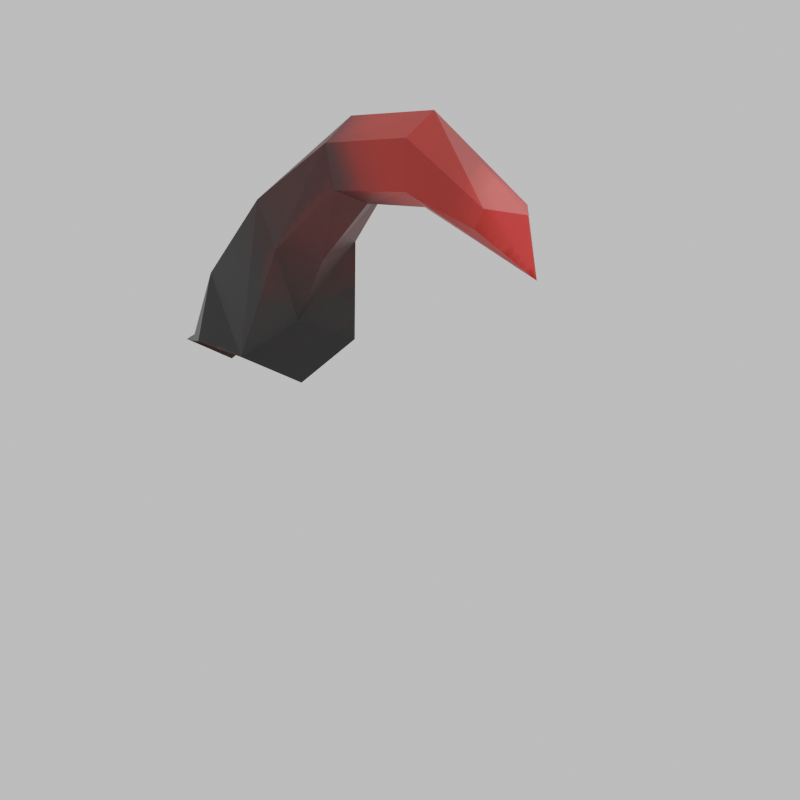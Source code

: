 # Source: claw2.blend  (saved by Blender 4.3.34; exported with 4.5.12 LTS)
import bpy
from mathutils import Matrix  # noqa: F401  (used for matrix-valued properties, if any)

bpy.ops.wm.read_factory_settings(use_empty=True)
scene = bpy.context.scene
scene.name = 'Icon'

# ---- images (referenced by path relative to the original .blend; pixels are not part of the script)
import os
ASSET_DIR = os.environ.get("B2B_ASSET_DIR", "")  # directory of the original .blend (textures are referenced by path, not embedded)
HERE = os.path.dirname(os.path.abspath(__file__))  # packed textures are extracted next to this script under _unpacked/

def load_image(name, relpath, width, height, colorspace="sRGB"):
    """Load a texture the original file referenced (path relative to the .blend, or extracted next to this script)."""
    p = next((c for c in (os.path.join(HERE, relpath), os.path.join(ASSET_DIR, relpath)) if relpath and os.path.exists(c)), "")
    if p:
        img = bpy.data.images.load(p, check_existing=True)
        img.name = name
    else:  # same state as the original file: an image datablock whose file is absent (Cycles renders it pink)
        img = bpy.data.images.new(name, width, height)
        img.source = "FILE"
        img.filepath = "//" + (relpath or name)
    img.colorspace_settings.name = colorspace
    return img
img_claw_texture = load_image('claw_texture', '_unpacked/claw_texture.46ea9c2b.png', 256, 256, 'sRGB')

# ---- materials (node trees are filled in below, after node groups)
mat_claw_material = bpy.data.materials.new('claw_material')

# ---- material node trees
mat_claw_material.use_nodes = True; mat_claw_material.node_tree.nodes.clear()
_N = mat_claw_material.node_tree.nodes; _L = mat_claw_material.node_tree.links
n0 = _N.new('ShaderNodeBsdfPrincipled'); n0.name = 'Principled BSDF'; n0.location = (10, 300)
n1 = _N.new('ShaderNodeOutputMaterial'); n1.name = 'Material Output'; n1.location = (300, 300)
n2 = _N.new('ShaderNodeTexImage'); n2.name = 'Image Texture'; n2.location = (-280, 280)
n2.image = img_claw_texture
_L.new(n0.outputs[0], n1.inputs[0])
_L.new(n2.outputs[0], n0.inputs[0])
n1.is_active_output = True

# ---- world
world_world_001 = bpy.data.worlds.new('World.001'); scene.world = world_world_001
world_world_001.use_nodes = True; world_world_001.node_tree.nodes.clear()
_N = world_world_001.node_tree.nodes; _L = world_world_001.node_tree.links
n0 = _N.new('ShaderNodeBackground'); n0.name = 'Background'; n0.location = (10, 300)
n1 = _N.new('ShaderNodeOutputWorld'); n1.name = 'World Output'; n1.location = (300, 300)
n2 = _N.new('ShaderNodeHueSaturation'); n2.name = 'Hue/Saturation/Value'; n2.location = (-190, 280)
_L.new(n0.outputs[0], n1.inputs[0])
_L.new(n2.outputs[0], n0.inputs[0])
n1.is_active_output = True

# ---- cameras
cam_camera_001 = bpy.data.cameras.new('Camera.001')

# ---- lights
light_sun = bpy.data.lights.new('Sun', 'SUN')
light_sun.energy = 1.0

# ---- meshes
me_cube_003 = bpy.data.meshes.new('Cube.003')
me_cube_003.from_pydata([(0.446, 0.0, 0.2658), (-0.4848, 0.0, 0.7697), (0.446, 0.2698, 0.151), (-0.5253, 0.1023, 0.8274), (0.7507, 0.0, 0.5705), (-0.5517, 0.0, 1.084), (0.722, 0.2509, 0.4632), (-0.5364, 0.1023, 1.0), (0.2163, 0.0, 0.5346), (-0.1258, 0.0, 0.7666), (-0.09086, 0.1143, 0.8195), (0.2607, 0.1804, 0.5888), (-0.04057, 0.1143, 0.9849), (0.3904, 0.1804, 0.7743), (-0.03875, 0.0, 1.077), (0.426, 0.0, 0.8792), (-1.053, 0.0, 0.5789), (-0.8636, 0.08584, 0.7259), (-0.9106, 0.08612, 0.7906), (-1.014, 0.0, 0.7703), (0.965, 0.2517, 0.1405), (0.9409, 0.0, 0.2658), (0.446, 0.0, 0.001838), (0.6924, 0.3421, 0.1902), (1.115, 0.2164, 0.122), (1.115, 0.0, 0.221), (1.115, 0.0, -0.0005188), (0.9726, 0.1995, 0.146), (0.9486, 0.0, 0.2714), (1.123, 0.1643, 0.1276), (1.123, 0.0, 0.2265), (1.123, 0.0, 0.005007)], [(20, 27), (21, 28), (24, 29), (25, 30), (26, 31)], [(9, 1, 3, 10), (10, 3, 7, 12), (12, 7, 5, 14), (6, 13, 15, 4), (13, 12, 14, 15), (2, 11, 13, 6), (11, 10, 12, 13), (0, 8, 11, 2), (8, 9, 10, 11), (5, 7, 18, 19), (16, 19, 18, 17), (3, 1, 16, 17), (7, 3, 17, 18), (4, 21, 20, 6), (2, 6, 23), (0, 2, 22), (25, 26, 24), (23, 6, 20), (21, 25, 24, 20)])
_uv = me_cube_003.uv_layers.new(name='UVMap')
_uv.uv.foreach_set('vector', [0.221, 0.3286, 0.197, 0.1971, 0.2364, 0.1754, 0.2706, 0.3386, 0.2706, 0.3386, 0.2364, 0.1754, 0.272, 0.1647, 0.3032, 0.3366, 0.3032, 0.3366, 0.272, 0.1647, 0.3195, 0.1439, 0.3679, 0.327, 0.282, 0.7125, 0.2972, 0.5227, 0.383, 0.5174, 0.387, 0.6904, 0.2972, 0.5227, 0.3032, 0.3366, 0.3679, 0.327, 0.383, 0.5174, 0.1165, 0.7076, 0.248, 0.5306, 0.2972, 0.5227, 0.282, 0.7125, 0.248, 0.5306, 0.2706, 0.3386, 0.3032, 0.3366, 0.2972, 0.5227, 0.07471, 0.5997, 0.1781, 0.4953, 0.248, 0.5306, 0.1165, 0.7076, 0.1781, 0.4953, 0.221, 0.3286, 0.2706, 0.3386, 0.248, 0.5306, 0.3195, 0.1439, 0.272, 0.1647, 0.1928, 0.04793, 0.184, -4.304e-08, 0.1554, 0.009937, 0.184, -4.304e-08, 0.1928, 0.04793, 0.1873, 0.05024, 0.2364, 0.1754, 0.197, 0.1971, 0.1554, 0.009937, 0.1873, 0.05024, 0.272, 0.1647, 0.2364, 0.1754, 0.1873, 0.05024, 0.1928, 0.04793, 0.387, 0.6904, 0.3756, 0.835, 0.267, 0.8731, 0.282, 0.7125, 0.1165, 0.7076, 0.282, 0.7125, 0.1905, 0.7825, 0.07471, 0.5997, 0.1165, 0.7076, -3.626e-08, 0.6723, 0.387, 0.9086, 0.3704, 1.0, 0.2912, 0.9326, 0.1905, 0.7825, 0.282, 0.7125, 0.267, 0.8731, 0.3756, 0.835, 0.387, 0.9086, 0.2912, 0.9326, 0.267, 0.8731])
me_cube_003.materials.append(mat_claw_material)
me_cube_003.update()

# ---- objects
ob_claw_001 = bpy.data.objects.new('claw.001', me_cube_003)
ob_sun = bpy.data.objects.new('Sun', light_sun)
ob_camera_001 = bpy.data.objects.new('Camera.001', cam_camera_001)

# ---- transforms, parenting, visibility, modifiers, constraints
ob_claw_001.location = (0.0, 0.0, 0.0)
_m = ob_claw_001.modifiers.new('Mirror', 'MIRROR')
_m.use_axis = (False, True, False)
_m.use_clip = True
_m = ob_claw_001.modifiers.new('Array', 'ARRAY')
_m.count = 3
_m.use_relative_offset = False
_m.use_merge_vertices = True
_m.merge_threshold = 0.1
_m.use_object_offset = True
ob_sun.location = (-6.752, 0.6145, 5.228)
ob_camera_001.location = (-3.559, 2.162, 1.055)
ob_camera_001.rotation_euler = (1.324, 0.03201, -2.164)

# ---- collection membership
scene.collection.objects.link(ob_claw_001)
scene.collection.objects.link(ob_sun)
scene.collection.objects.link(ob_camera_001)

# ---- scene / render settings (as saved in the file)
scene.camera = ob_camera_001
scene.frame_start = 1; scene.frame_end = 250; scene.frame_set(1)
scene.render.engine = 'BLENDER_EEVEE_NEXT'
scene.render.image_settings.exr_codec = 'NONE'
scene.render.resolution_x = 512
scene.render.resolution_y = 512
scene.render.simplify_subdivision_render = 0
scene.render.simplify_child_particles_render = 0.0
scene.eevee.use_volume_custom_range = False
scene.eevee.use_fast_gi = False
scene.eevee.use_shadows = False
scene.view_settings.white_balance_temperature = 0.0
scene.view_settings.white_balance_tint = 0.0
scene.view_settings.white_balance_whitepoint = (2.97, 0.5193, -0.0414)
bpy.context.view_layer.update()
